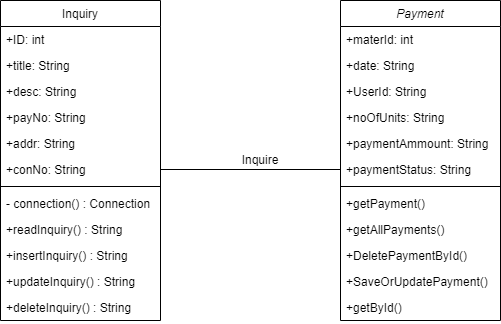

The diagram above was exported from draw.io. Its source (the exported page's mxGraphModel, read from the mxfile embedded in the PNG):
<mxGraphModel dx="868" dy="482" grid="1" gridSize="10" guides="1" tooltips="1" connect="1" arrows="1" fold="1" page="1" pageScale="1" pageWidth="827" pageHeight="1169" math="0" shadow="0">
  <root>
    <mxCell id="WIyWlLk6GJQsqaUBKTNV-0" />
    <mxCell id="WIyWlLk6GJQsqaUBKTNV-1" parent="WIyWlLk6GJQsqaUBKTNV-0" />
    <mxCell id="zkfFHV4jXpPFQw0GAbJ--0" value="Payment" style="swimlane;fontStyle=2;align=center;verticalAlign=top;childLayout=stackLayout;horizontal=1;startSize=26;horizontalStack=0;resizeParent=1;resizeLast=0;collapsible=1;marginBottom=0;rounded=0;shadow=0;strokeWidth=1;" parent="WIyWlLk6GJQsqaUBKTNV-1" vertex="1">
      <mxGeometry x="490" y="40" width="160" height="320" as="geometry">
        <mxRectangle x="230" y="140" width="160" height="26" as="alternateBounds" />
      </mxGeometry>
    </mxCell>
    <mxCell id="zkfFHV4jXpPFQw0GAbJ--1" value="+materId: int" style="text;align=left;verticalAlign=top;spacingLeft=4;spacingRight=4;overflow=hidden;rotatable=0;points=[[0,0.5],[1,0.5]];portConstraint=eastwest;" parent="zkfFHV4jXpPFQw0GAbJ--0" vertex="1">
      <mxGeometry y="26" width="160" height="26" as="geometry" />
    </mxCell>
    <mxCell id="zkfFHV4jXpPFQw0GAbJ--2" value="+date: String" style="text;align=left;verticalAlign=top;spacingLeft=4;spacingRight=4;overflow=hidden;rotatable=0;points=[[0,0.5],[1,0.5]];portConstraint=eastwest;rounded=0;shadow=0;html=0;" parent="zkfFHV4jXpPFQw0GAbJ--0" vertex="1">
      <mxGeometry y="52" width="160" height="26" as="geometry" />
    </mxCell>
    <mxCell id="zkfFHV4jXpPFQw0GAbJ--3" value="+UserId: String" style="text;align=left;verticalAlign=top;spacingLeft=4;spacingRight=4;overflow=hidden;rotatable=0;points=[[0,0.5],[1,0.5]];portConstraint=eastwest;rounded=0;shadow=0;html=0;" parent="zkfFHV4jXpPFQw0GAbJ--0" vertex="1">
      <mxGeometry y="78" width="160" height="26" as="geometry" />
    </mxCell>
    <mxCell id="zkfFHV4jXpPFQw0GAbJ--5" value="+noOfUnits: String" style="text;align=left;verticalAlign=top;spacingLeft=4;spacingRight=4;overflow=hidden;rotatable=0;points=[[0,0.5],[1,0.5]];portConstraint=eastwest;" parent="zkfFHV4jXpPFQw0GAbJ--0" vertex="1">
      <mxGeometry y="104" width="160" height="26" as="geometry" />
    </mxCell>
    <mxCell id="FXhbASqWEa9HY9fAEz38-6" value="+paymentAmmount: String" style="text;align=left;verticalAlign=top;spacingLeft=4;spacingRight=4;overflow=hidden;rotatable=0;points=[[0,0.5],[1,0.5]];portConstraint=eastwest;" vertex="1" parent="zkfFHV4jXpPFQw0GAbJ--0">
      <mxGeometry y="130" width="160" height="26" as="geometry" />
    </mxCell>
    <mxCell id="FXhbASqWEa9HY9fAEz38-5" value="+paymentStatus: String" style="text;align=left;verticalAlign=top;spacingLeft=4;spacingRight=4;overflow=hidden;rotatable=0;points=[[0,0.5],[1,0.5]];portConstraint=eastwest;" vertex="1" parent="zkfFHV4jXpPFQw0GAbJ--0">
      <mxGeometry y="156" width="160" height="26" as="geometry" />
    </mxCell>
    <mxCell id="zkfFHV4jXpPFQw0GAbJ--4" value="" style="line;html=1;strokeWidth=1;align=left;verticalAlign=middle;spacingTop=-1;spacingLeft=3;spacingRight=3;rotatable=0;labelPosition=right;points=[];portConstraint=eastwest;" parent="zkfFHV4jXpPFQw0GAbJ--0" vertex="1">
      <mxGeometry y="182" width="160" height="8" as="geometry" />
    </mxCell>
    <mxCell id="FXhbASqWEa9HY9fAEz38-7" value="+getPayment()" style="text;align=left;verticalAlign=top;spacingLeft=4;spacingRight=4;overflow=hidden;rotatable=0;points=[[0,0.5],[1,0.5]];portConstraint=eastwest;" vertex="1" parent="zkfFHV4jXpPFQw0GAbJ--0">
      <mxGeometry y="190" width="160" height="26" as="geometry" />
    </mxCell>
    <mxCell id="FXhbASqWEa9HY9fAEz38-8" value="+getAllPayments()" style="text;align=left;verticalAlign=top;spacingLeft=4;spacingRight=4;overflow=hidden;rotatable=0;points=[[0,0.5],[1,0.5]];portConstraint=eastwest;" vertex="1" parent="zkfFHV4jXpPFQw0GAbJ--0">
      <mxGeometry y="216" width="160" height="26" as="geometry" />
    </mxCell>
    <mxCell id="FXhbASqWEa9HY9fAEz38-9" value="+DeletePaymentById()" style="text;align=left;verticalAlign=top;spacingLeft=4;spacingRight=4;overflow=hidden;rotatable=0;points=[[0,0.5],[1,0.5]];portConstraint=eastwest;" vertex="1" parent="zkfFHV4jXpPFQw0GAbJ--0">
      <mxGeometry y="242" width="160" height="26" as="geometry" />
    </mxCell>
    <mxCell id="FXhbASqWEa9HY9fAEz38-10" value="+SaveOrUpdatePayment()" style="text;align=left;verticalAlign=top;spacingLeft=4;spacingRight=4;overflow=hidden;rotatable=0;points=[[0,0.5],[1,0.5]];portConstraint=eastwest;" vertex="1" parent="zkfFHV4jXpPFQw0GAbJ--0">
      <mxGeometry y="268" width="160" height="26" as="geometry" />
    </mxCell>
    <mxCell id="FXhbASqWEa9HY9fAEz38-11" value="+getById()" style="text;align=left;verticalAlign=top;spacingLeft=4;spacingRight=4;overflow=hidden;rotatable=0;points=[[0,0.5],[1,0.5]];portConstraint=eastwest;" vertex="1" parent="zkfFHV4jXpPFQw0GAbJ--0">
      <mxGeometry y="294" width="160" height="26" as="geometry" />
    </mxCell>
    <mxCell id="zkfFHV4jXpPFQw0GAbJ--17" value="Inquiry" style="swimlane;fontStyle=0;align=center;verticalAlign=top;childLayout=stackLayout;horizontal=1;startSize=26;horizontalStack=0;resizeParent=1;resizeLast=0;collapsible=1;marginBottom=0;rounded=0;shadow=0;strokeWidth=1;" parent="WIyWlLk6GJQsqaUBKTNV-1" vertex="1">
      <mxGeometry x="150" y="40" width="160" height="320" as="geometry">
        <mxRectangle x="550" y="140" width="160" height="26" as="alternateBounds" />
      </mxGeometry>
    </mxCell>
    <mxCell id="zkfFHV4jXpPFQw0GAbJ--18" value="+ID: int" style="text;align=left;verticalAlign=top;spacingLeft=4;spacingRight=4;overflow=hidden;rotatable=0;points=[[0,0.5],[1,0.5]];portConstraint=eastwest;" parent="zkfFHV4jXpPFQw0GAbJ--17" vertex="1">
      <mxGeometry y="26" width="160" height="26" as="geometry" />
    </mxCell>
    <mxCell id="zkfFHV4jXpPFQw0GAbJ--19" value="+title: String" style="text;align=left;verticalAlign=top;spacingLeft=4;spacingRight=4;overflow=hidden;rotatable=0;points=[[0,0.5],[1,0.5]];portConstraint=eastwest;rounded=0;shadow=0;html=0;" parent="zkfFHV4jXpPFQw0GAbJ--17" vertex="1">
      <mxGeometry y="52" width="160" height="26" as="geometry" />
    </mxCell>
    <mxCell id="zkfFHV4jXpPFQw0GAbJ--20" value="+desc: String" style="text;align=left;verticalAlign=top;spacingLeft=4;spacingRight=4;overflow=hidden;rotatable=0;points=[[0,0.5],[1,0.5]];portConstraint=eastwest;rounded=0;shadow=0;html=0;" parent="zkfFHV4jXpPFQw0GAbJ--17" vertex="1">
      <mxGeometry y="78" width="160" height="26" as="geometry" />
    </mxCell>
    <mxCell id="zkfFHV4jXpPFQw0GAbJ--21" value="+payNo: String" style="text;align=left;verticalAlign=top;spacingLeft=4;spacingRight=4;overflow=hidden;rotatable=0;points=[[0,0.5],[1,0.5]];portConstraint=eastwest;rounded=0;shadow=0;html=0;" parent="zkfFHV4jXpPFQw0GAbJ--17" vertex="1">
      <mxGeometry y="104" width="160" height="26" as="geometry" />
    </mxCell>
    <mxCell id="zkfFHV4jXpPFQw0GAbJ--22" value="+addr: String" style="text;align=left;verticalAlign=top;spacingLeft=4;spacingRight=4;overflow=hidden;rotatable=0;points=[[0,0.5],[1,0.5]];portConstraint=eastwest;rounded=0;shadow=0;html=0;" parent="zkfFHV4jXpPFQw0GAbJ--17" vertex="1">
      <mxGeometry y="130" width="160" height="26" as="geometry" />
    </mxCell>
    <mxCell id="zkfFHV4jXpPFQw0GAbJ--25" value="+conNo: String" style="text;align=left;verticalAlign=top;spacingLeft=4;spacingRight=4;overflow=hidden;rotatable=0;points=[[0,0.5],[1,0.5]];portConstraint=eastwest;" parent="zkfFHV4jXpPFQw0GAbJ--17" vertex="1">
      <mxGeometry y="156" width="160" height="26" as="geometry" />
    </mxCell>
    <mxCell id="zkfFHV4jXpPFQw0GAbJ--23" value="" style="line;html=1;strokeWidth=1;align=left;verticalAlign=middle;spacingTop=-1;spacingLeft=3;spacingRight=3;rotatable=0;labelPosition=right;points=[];portConstraint=eastwest;" parent="zkfFHV4jXpPFQw0GAbJ--17" vertex="1">
      <mxGeometry y="182" width="160" height="8" as="geometry" />
    </mxCell>
    <mxCell id="FXhbASqWEa9HY9fAEz38-0" value="- connection() : Connection" style="text;align=left;verticalAlign=top;spacingLeft=4;spacingRight=4;overflow=hidden;rotatable=0;points=[[0,0.5],[1,0.5]];portConstraint=eastwest;rounded=0;shadow=0;html=0;" vertex="1" parent="zkfFHV4jXpPFQw0GAbJ--17">
      <mxGeometry y="190" width="160" height="26" as="geometry" />
    </mxCell>
    <mxCell id="FXhbASqWEa9HY9fAEz38-1" value="+readInquiry() : String" style="text;align=left;verticalAlign=top;spacingLeft=4;spacingRight=4;overflow=hidden;rotatable=0;points=[[0,0.5],[1,0.5]];portConstraint=eastwest;rounded=0;shadow=0;html=0;" vertex="1" parent="zkfFHV4jXpPFQw0GAbJ--17">
      <mxGeometry y="216" width="160" height="26" as="geometry" />
    </mxCell>
    <mxCell id="FXhbASqWEa9HY9fAEz38-2" value="+insertInquiry() : String" style="text;align=left;verticalAlign=top;spacingLeft=4;spacingRight=4;overflow=hidden;rotatable=0;points=[[0,0.5],[1,0.5]];portConstraint=eastwest;rounded=0;shadow=0;html=0;" vertex="1" parent="zkfFHV4jXpPFQw0GAbJ--17">
      <mxGeometry y="242" width="160" height="26" as="geometry" />
    </mxCell>
    <mxCell id="FXhbASqWEa9HY9fAEz38-3" value="+updateInquiry() : String" style="text;align=left;verticalAlign=top;spacingLeft=4;spacingRight=4;overflow=hidden;rotatable=0;points=[[0,0.5],[1,0.5]];portConstraint=eastwest;rounded=0;shadow=0;html=0;" vertex="1" parent="zkfFHV4jXpPFQw0GAbJ--17">
      <mxGeometry y="268" width="160" height="26" as="geometry" />
    </mxCell>
    <mxCell id="FXhbASqWEa9HY9fAEz38-4" value="+deleteInquiry() : String" style="text;align=left;verticalAlign=top;spacingLeft=4;spacingRight=4;overflow=hidden;rotatable=0;points=[[0,0.5],[1,0.5]];portConstraint=eastwest;rounded=0;shadow=0;html=0;" vertex="1" parent="zkfFHV4jXpPFQw0GAbJ--17">
      <mxGeometry y="294" width="160" height="26" as="geometry" />
    </mxCell>
    <mxCell id="FXhbASqWEa9HY9fAEz38-12" value="" style="endArrow=none;html=1;rounded=0;exitX=1;exitY=0.5;exitDx=0;exitDy=0;entryX=0;entryY=0.5;entryDx=0;entryDy=0;" edge="1" parent="WIyWlLk6GJQsqaUBKTNV-1" source="zkfFHV4jXpPFQw0GAbJ--25" target="FXhbASqWEa9HY9fAEz38-5">
      <mxGeometry width="50" height="50" relative="1" as="geometry">
        <mxPoint x="390" y="280" as="sourcePoint" />
        <mxPoint x="440" y="230" as="targetPoint" />
      </mxGeometry>
    </mxCell>
    <mxCell id="FXhbASqWEa9HY9fAEz38-14" value="Inquire" style="text;html=1;strokeColor=none;fillColor=none;align=center;verticalAlign=middle;whiteSpace=wrap;rounded=0;" vertex="1" parent="WIyWlLk6GJQsqaUBKTNV-1">
      <mxGeometry x="380" y="185" width="60" height="30" as="geometry" />
    </mxCell>
  </root>
</mxGraphModel>